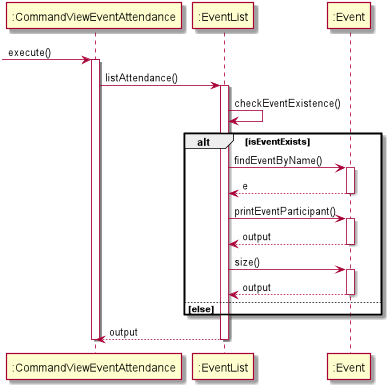

The diagram above was rendered by PlantUML. Its source (embedded in the PNG):
@startuml
 -> ":CommandViewEventAttendance": execute()

activate ":CommandViewEventAttendance"
":CommandViewEventAttendance" -> ":EventList" : listAttendance()
activate ":EventList"
":EventList" -> ":EventList" : checkEventExistence()
alt isEventExists
    ":EventList" -> ":Event" : findEventByName()
    activate ":Event"
    return e
    ":EventList" -> ":Event" : printEventParticipant()
    activate ":Event"
    return output
    ":EventList" -> ":Event" : size()
    activate ":Event"
    return output
else else
end

return output
deactivate ":EventList"
deactivate ":CommandViewEventAttendance"
@enduml